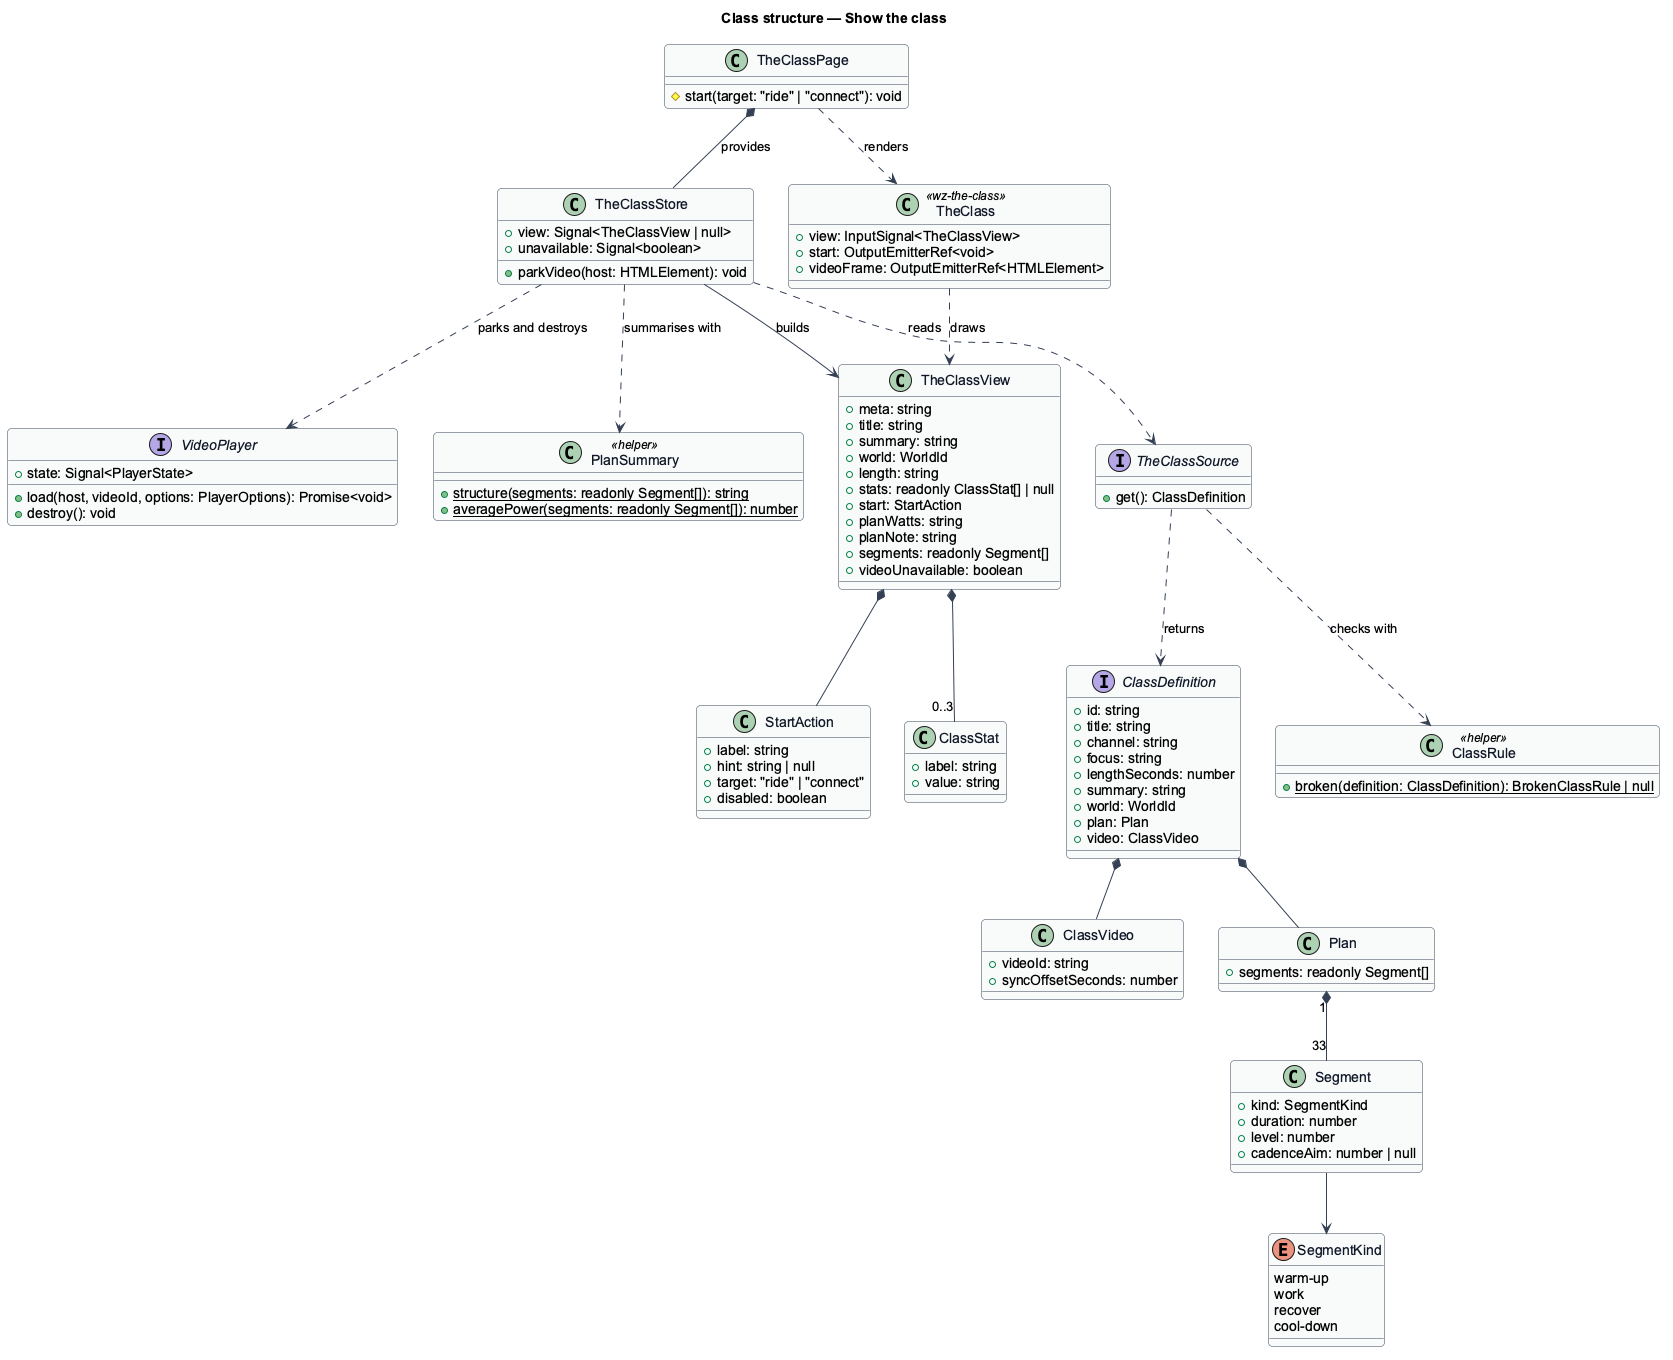

The diagram above was rendered by PlantUML. Its source (embedded in the PNG):
@startuml
' --- shared skin header ---
skinparam backgroundColor #FFFFFF
skinparam shadowing false
skinparam roundcorner 8
skinparam defaultFontName Arial
skinparam ArrowColor #344054
skinparam class {
  BorderColor #344054
  FontColor #101828
  BackgroundColor #F9FAFB
}
' --------------------------
title Class structure — Show the class

interface ClassDefinition {
  +id: string
  +title: string
  +channel: string
  +focus: string
  +lengthSeconds: number
  +summary: string
  +world: WorldId
  +plan: Plan
  +video: ClassVideo
}
class ClassVideo {
  +videoId: string
  +syncOffsetSeconds: number
}
class Plan {
  +segments: readonly Segment[]
}
class Segment {
  +kind: SegmentKind
  +duration: number
  +level: number
  +cadenceAim: number | null
}
enum SegmentKind {
  warm-up
  work
  recover
  cool-down
}
interface TheClassSource {
  +get(): ClassDefinition
}
class ClassRule <<helper>> {
  +{static} broken(definition: ClassDefinition): BrokenClassRule | null
}
class PlanSummary <<helper>> {
  +{static} structure(segments: readonly Segment[]): string
  +{static} averagePower(segments: readonly Segment[]): number
}
class TheClassStore {
  +view: Signal<TheClassView | null>
  +unavailable: Signal<boolean>
  +parkVideo(host: HTMLElement): void
}
class TheClassView {
  +meta: string
  +title: string
  +summary: string
  +world: WorldId
  +length: string
  +stats: readonly ClassStat[] | null
  +start: StartAction
  +planWatts: string
  +planNote: string
  +segments: readonly Segment[]
  +videoUnavailable: boolean
}
class StartAction {
  +label: string
  +hint: string | null
  +target: "ride" | "connect"
  +disabled: boolean
}
class ClassStat {
  +label: string
  +value: string
}
class TheClass <<wz-the-class>> {
  +view: InputSignal<TheClassView>
  +start: OutputEmitterRef<void>
  +videoFrame: OutputEmitterRef<HTMLElement>
}
class TheClassPage {
  #start(target: "ride" | "connect"): void
}
interface VideoPlayer {
  +state: Signal<PlayerState>
  +load(host, videoId, options: PlayerOptions): Promise<void>
  +destroy(): void
}

TheClassSource ..> ClassDefinition : returns
TheClassSource ..> ClassRule : checks with
ClassDefinition *-- Plan
ClassDefinition *-- ClassVideo
Plan "1" *-- "33" Segment
Segment --> SegmentKind
TheClassStore ..> TheClassSource : reads
TheClassStore ..> PlanSummary : summarises with
TheClassStore --> TheClassView : builds
TheClassStore ..> VideoPlayer : parks and destroys
TheClassView *-- StartAction
TheClassView *-- "0..3" ClassStat
TheClassPage *-- TheClassStore : provides
TheClassPage ..> TheClass : renders
TheClass ..> TheClassView : draws
@enduml